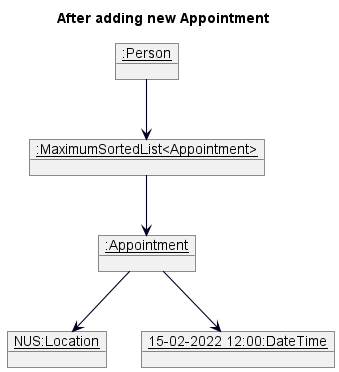

The diagram above was rendered by PlantUML. Its source (embedded in the PNG):
@startuml
skinparam arrowThickness 1.1
skinparam arrowColor #000123
skinparam classBackgroundColor MODEL_COLOR
skinparam classAttributeIconSize 0
show fields

title After adding new Appointment

object "__:Person__" as person {
}
object "__:MaximumSortedList<Appointment>__" as appointmentList {
}

object "__:Appointment__" as appointment {

}

object "__NUS:Location__" as location {
}

object "__15-02-2022 12:00:DateTime__" as dateTime {
}

person --> appointmentList
appointmentList --> appointment
appointment --> location
appointment --> dateTime

@enduml